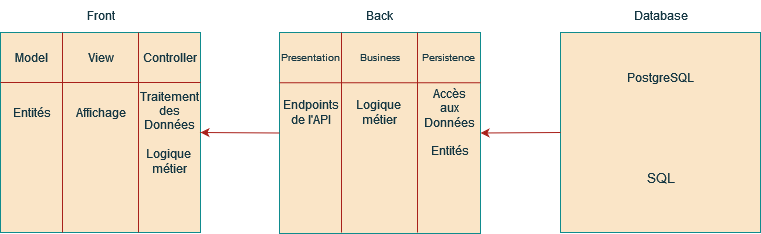

The diagram above was exported from draw.io. Its source (the exported page's mxGraphModel, read from the mxfile embedded in the PNG):
<mxGraphModel dx="1050" dy="626" grid="1" gridSize="10" guides="1" tooltips="1" connect="1" arrows="1" fold="1" page="1" pageScale="1" pageWidth="827" pageHeight="1169" math="0" shadow="0">
  <root>
    <mxCell id="0" />
    <mxCell id="1" parent="0" />
    <mxCell id="m9p4t33G7Yu5CMlCI42o-1" value="" style="whiteSpace=wrap;html=1;aspect=fixed;labelBackgroundColor=none;fillColor=#FAE5C7;strokeColor=#0F8B8D;fontColor=#143642;" parent="1" vertex="1">
      <mxGeometry x="40" y="120" width="200" height="200" as="geometry" />
    </mxCell>
    <mxCell id="m9p4t33G7Yu5CMlCI42o-2" value="" style="whiteSpace=wrap;html=1;aspect=fixed;labelBackgroundColor=none;fillColor=#FAE5C7;strokeColor=#0F8B8D;fontColor=#143642;" parent="1" vertex="1">
      <mxGeometry x="319" y="120" width="201" height="201" as="geometry" />
    </mxCell>
    <mxCell id="m9p4t33G7Yu5CMlCI42o-3" value="" style="whiteSpace=wrap;html=1;aspect=fixed;labelBackgroundColor=none;fillColor=#FAE5C7;strokeColor=#0F8B8D;fontColor=#143642;" parent="1" vertex="1">
      <mxGeometry x="600" y="120" width="200" height="200" as="geometry" />
    </mxCell>
    <mxCell id="m9p4t33G7Yu5CMlCI42o-4" value="Front" style="text;html=1;align=center;verticalAlign=middle;resizable=0;points=[];autosize=1;strokeColor=none;fillColor=none;labelBackgroundColor=none;fontColor=#143642;" parent="1" vertex="1">
      <mxGeometry x="115" y="88" width="50" height="30" as="geometry" />
    </mxCell>
    <mxCell id="m9p4t33G7Yu5CMlCI42o-5" value="Back" style="text;html=1;align=center;verticalAlign=middle;resizable=0;points=[];autosize=1;strokeColor=none;fillColor=none;labelBackgroundColor=none;fontColor=#143642;" parent="1" vertex="1">
      <mxGeometry x="394" y="88" width="50" height="30" as="geometry" />
    </mxCell>
    <mxCell id="m9p4t33G7Yu5CMlCI42o-6" value="Database" style="text;html=1;align=center;verticalAlign=middle;resizable=0;points=[];autosize=1;strokeColor=none;fillColor=none;labelBackgroundColor=none;fontColor=#143642;" parent="1" vertex="1">
      <mxGeometry x="665" y="88" width="70" height="30" as="geometry" />
    </mxCell>
    <mxCell id="m9p4t33G7Yu5CMlCI42o-7" value="" style="endArrow=none;html=1;rounded=0;entryX=0.25;entryY=0;entryDx=0;entryDy=0;exitX=0.25;exitY=1;exitDx=0;exitDy=0;labelBackgroundColor=none;fontColor=default;strokeColor=#A8201A;" parent="1" edge="1">
      <mxGeometry width="50" height="50" relative="1" as="geometry">
        <mxPoint x="102" y="320" as="sourcePoint" />
        <mxPoint x="102" y="120" as="targetPoint" />
      </mxGeometry>
    </mxCell>
    <mxCell id="m9p4t33G7Yu5CMlCI42o-8" value="" style="endArrow=none;html=1;rounded=0;entryX=0.75;entryY=0;entryDx=0;entryDy=0;exitX=0.75;exitY=1;exitDx=0;exitDy=0;labelBackgroundColor=none;fontColor=default;strokeColor=#A8201A;" parent="1" edge="1">
      <mxGeometry width="50" height="50" relative="1" as="geometry">
        <mxPoint x="178" y="320" as="sourcePoint" />
        <mxPoint x="178" y="120" as="targetPoint" />
      </mxGeometry>
    </mxCell>
    <mxCell id="m9p4t33G7Yu5CMlCI42o-9" value="Model" style="text;html=1;align=center;verticalAlign=middle;resizable=0;points=[];autosize=1;strokeColor=none;fillColor=none;labelBackgroundColor=none;fontColor=#143642;" parent="1" vertex="1">
      <mxGeometry x="46" y="130" width="50" height="30" as="geometry" />
    </mxCell>
    <mxCell id="m9p4t33G7Yu5CMlCI42o-10" value="View" style="text;html=1;align=center;verticalAlign=middle;resizable=0;points=[];autosize=1;strokeColor=none;fillColor=none;labelBackgroundColor=none;fontColor=#143642;" parent="1" vertex="1">
      <mxGeometry x="115" y="130" width="50" height="30" as="geometry" />
    </mxCell>
    <mxCell id="m9p4t33G7Yu5CMlCI42o-11" value="Controller" style="text;html=1;align=center;verticalAlign=middle;resizable=0;points=[];autosize=1;strokeColor=none;fillColor=none;labelBackgroundColor=none;fontColor=#143642;" parent="1" vertex="1">
      <mxGeometry x="174" y="130" width="70" height="30" as="geometry" />
    </mxCell>
    <mxCell id="m9p4t33G7Yu5CMlCI42o-12" value="" style="endArrow=none;html=1;rounded=0;entryX=0.25;entryY=0;entryDx=0;entryDy=0;exitX=0.25;exitY=1;exitDx=0;exitDy=0;labelBackgroundColor=none;fontColor=default;strokeColor=#A8201A;" parent="1" edge="1">
      <mxGeometry width="50" height="50" relative="1" as="geometry">
        <mxPoint x="381" y="320" as="sourcePoint" />
        <mxPoint x="381" y="120" as="targetPoint" />
      </mxGeometry>
    </mxCell>
    <mxCell id="m9p4t33G7Yu5CMlCI42o-13" value="" style="endArrow=none;html=1;rounded=0;entryX=0.75;entryY=0;entryDx=0;entryDy=0;exitX=0.75;exitY=1;exitDx=0;exitDy=0;labelBackgroundColor=none;fontColor=default;strokeColor=#A8201A;" parent="1" edge="1">
      <mxGeometry width="50" height="50" relative="1" as="geometry">
        <mxPoint x="457" y="320" as="sourcePoint" />
        <mxPoint x="457" y="120" as="targetPoint" />
      </mxGeometry>
    </mxCell>
    <mxCell id="m9p4t33G7Yu5CMlCI42o-14" value="Presentation" style="text;html=1;align=center;verticalAlign=middle;resizable=0;points=[];autosize=1;strokeColor=none;fillColor=none;fontSize=10;labelBackgroundColor=none;fontColor=#143642;" parent="1" vertex="1">
      <mxGeometry x="310" y="130" width="80" height="30" as="geometry" />
    </mxCell>
    <mxCell id="m9p4t33G7Yu5CMlCI42o-15" value="Business" style="text;html=1;align=center;verticalAlign=middle;resizable=0;points=[];autosize=1;strokeColor=none;fillColor=none;fontSize=10;labelBackgroundColor=none;fontColor=#143642;" parent="1" vertex="1">
      <mxGeometry x="384" y="130" width="70" height="30" as="geometry" />
    </mxCell>
    <mxCell id="m9p4t33G7Yu5CMlCI42o-16" value="Persistence" style="text;html=1;align=center;verticalAlign=middle;resizable=0;points=[];autosize=1;strokeColor=none;fillColor=none;fontSize=10;labelBackgroundColor=none;fontColor=#143642;" parent="1" vertex="1">
      <mxGeometry x="448" y="130" width="80" height="30" as="geometry" />
    </mxCell>
    <mxCell id="m9p4t33G7Yu5CMlCI42o-17" value="SQL" style="text;html=1;align=center;verticalAlign=middle;resizable=0;points=[];autosize=1;strokeColor=none;fillColor=none;fontSize=14;labelBackgroundColor=none;fontColor=#143642;" parent="1" vertex="1">
      <mxGeometry x="675" y="250" width="50" height="30" as="geometry" />
    </mxCell>
    <mxCell id="m9p4t33G7Yu5CMlCI42o-18" value="PostgreSQL" style="text;html=1;align=center;verticalAlign=middle;resizable=0;points=[];autosize=1;strokeColor=none;fillColor=none;labelBackgroundColor=none;fontColor=#143642;" parent="1" vertex="1">
      <mxGeometry x="655" y="150" width="90" height="30" as="geometry" />
    </mxCell>
    <mxCell id="m9p4t33G7Yu5CMlCI42o-19" value="Entités" style="text;html=1;align=center;verticalAlign=middle;resizable=0;points=[];autosize=1;strokeColor=none;fillColor=none;labelBackgroundColor=none;fontColor=#143642;" parent="1" vertex="1">
      <mxGeometry x="41" y="185" width="60" height="30" as="geometry" />
    </mxCell>
    <mxCell id="m9p4t33G7Yu5CMlCI42o-20" value="" style="endArrow=none;html=1;rounded=0;exitX=0;exitY=0.25;exitDx=0;exitDy=0;entryX=1;entryY=0.25;entryDx=0;entryDy=0;labelBackgroundColor=none;fontColor=default;strokeColor=#A8201A;" parent="1" source="m9p4t33G7Yu5CMlCI42o-1" target="m9p4t33G7Yu5CMlCI42o-1" edge="1">
      <mxGeometry width="50" height="50" relative="1" as="geometry">
        <mxPoint x="390" y="350" as="sourcePoint" />
        <mxPoint x="440" y="300" as="targetPoint" />
      </mxGeometry>
    </mxCell>
    <mxCell id="m9p4t33G7Yu5CMlCI42o-21" value="" style="endArrow=none;html=1;rounded=0;exitX=0;exitY=0.25;exitDx=0;exitDy=0;entryX=1;entryY=0.25;entryDx=0;entryDy=0;labelBackgroundColor=none;fontColor=default;strokeColor=#A8201A;" parent="1" source="m9p4t33G7Yu5CMlCI42o-2" target="m9p4t33G7Yu5CMlCI42o-2" edge="1">
      <mxGeometry width="50" height="50" relative="1" as="geometry">
        <mxPoint x="390" y="350" as="sourcePoint" />
        <mxPoint x="440" y="300" as="targetPoint" />
      </mxGeometry>
    </mxCell>
    <mxCell id="m9p4t33G7Yu5CMlCI42o-22" value="Affichage" style="text;html=1;align=center;verticalAlign=middle;resizable=0;points=[];autosize=1;strokeColor=none;fillColor=none;labelBackgroundColor=none;fontColor=#143642;" parent="1" vertex="1">
      <mxGeometry x="105" y="185" width="70" height="30" as="geometry" />
    </mxCell>
    <mxCell id="m9p4t33G7Yu5CMlCI42o-23" value="&lt;div&gt;Traitement&lt;/div&gt;&lt;div&gt;des&lt;/div&gt;&lt;div&gt;Données&lt;br&gt;&lt;/div&gt;&lt;br&gt;&lt;div&gt;Logique&amp;nbsp;&lt;/div&gt;&lt;div&gt;métier&lt;/div&gt;" style="text;html=1;align=center;verticalAlign=middle;resizable=0;points=[];autosize=1;strokeColor=none;fillColor=none;labelBackgroundColor=none;fontColor=#143642;" parent="1" vertex="1">
      <mxGeometry x="169" y="170" width="80" height="100" as="geometry" />
    </mxCell>
    <mxCell id="m9p4t33G7Yu5CMlCI42o-24" value="&lt;div&gt;Accès&lt;/div&gt;&lt;div&gt;aux&lt;/div&gt;&lt;div&gt;Données&lt;br&gt;&lt;/div&gt;&lt;div&gt;&lt;br&gt;&lt;/div&gt;&lt;div&gt;Entités&lt;/div&gt;" style="text;html=1;align=center;verticalAlign=middle;resizable=0;points=[];autosize=1;strokeColor=none;fillColor=none;labelBackgroundColor=none;fontColor=#143642;" parent="1" vertex="1">
      <mxGeometry x="454" y="165" width="70" height="90" as="geometry" />
    </mxCell>
    <mxCell id="m9p4t33G7Yu5CMlCI42o-25" value="&lt;div&gt;Logique&amp;nbsp;&lt;/div&gt;&lt;div&gt;métier&lt;/div&gt;" style="text;html=1;align=center;verticalAlign=middle;resizable=0;points=[];autosize=1;strokeColor=none;fillColor=none;labelBackgroundColor=none;fontColor=#143642;" parent="1" vertex="1">
      <mxGeometry x="384" y="180" width="70" height="40" as="geometry" />
    </mxCell>
    <mxCell id="m9p4t33G7Yu5CMlCI42o-26" value="Endpoints&lt;div&gt;de l'API&lt;/div&gt;" style="text;html=1;align=center;verticalAlign=middle;resizable=0;points=[];autosize=1;strokeColor=none;fillColor=none;labelBackgroundColor=none;fontColor=#143642;" parent="1" vertex="1">
      <mxGeometry x="310" y="180" width="80" height="40" as="geometry" />
    </mxCell>
    <mxCell id="m9p4t33G7Yu5CMlCI42o-27" value="" style="endArrow=classic;html=1;rounded=0;entryX=1;entryY=0.5;entryDx=0;entryDy=0;exitX=0;exitY=0.5;exitDx=0;exitDy=0;labelBackgroundColor=none;fontColor=default;strokeColor=#A8201A;" parent="1" source="m9p4t33G7Yu5CMlCI42o-3" target="m9p4t33G7Yu5CMlCI42o-2" edge="1">
      <mxGeometry width="50" height="50" relative="1" as="geometry">
        <mxPoint x="390" y="350" as="sourcePoint" />
        <mxPoint x="440" y="300" as="targetPoint" />
      </mxGeometry>
    </mxCell>
    <mxCell id="m9p4t33G7Yu5CMlCI42o-28" value="" style="endArrow=classic;html=1;rounded=0;entryX=1;entryY=0.5;entryDx=0;entryDy=0;exitX=0;exitY=0.5;exitDx=0;exitDy=0;labelBackgroundColor=none;fontColor=default;strokeColor=#A8201A;" parent="1" source="m9p4t33G7Yu5CMlCI42o-2" target="m9p4t33G7Yu5CMlCI42o-1" edge="1">
      <mxGeometry width="50" height="50" relative="1" as="geometry">
        <mxPoint x="390" y="350" as="sourcePoint" />
        <mxPoint x="440" y="300" as="targetPoint" />
      </mxGeometry>
    </mxCell>
  </root>
</mxGraphModel>